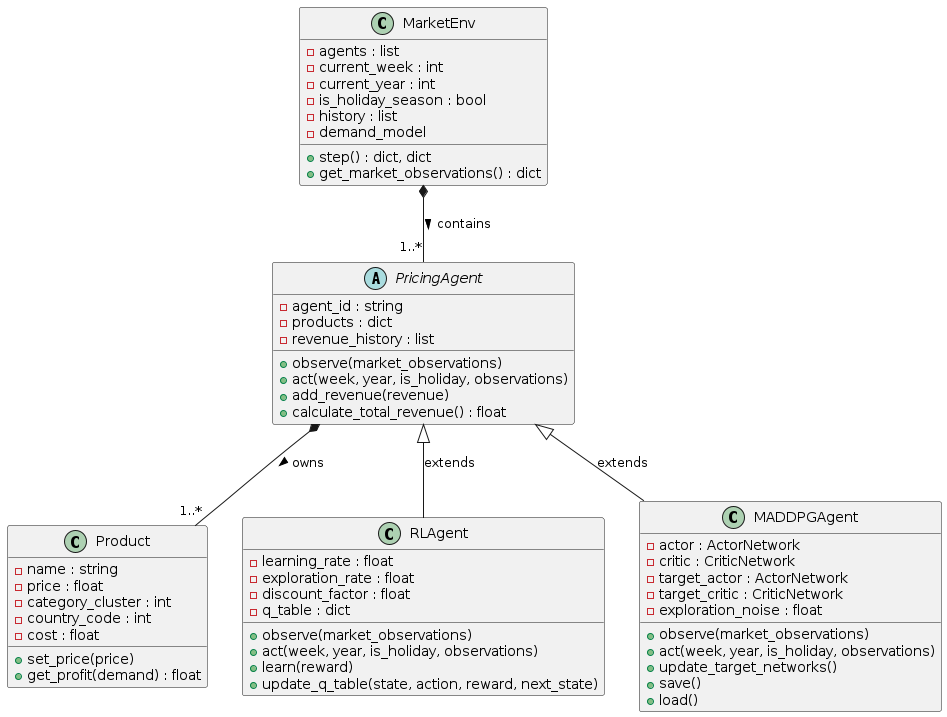

The diagram above was rendered by PlantUML. Its source (embedded in the PNG):
@startuml Online Retail Simulation

' Main classes
class MarketEnv {
  - agents : list
  - current_week : int
  - current_year : int
  - is_holiday_season : bool
  - history : list
  - demand_model
  + step() : dict, dict
  + get_market_observations() : dict
}

class Product {
  - name : string
  - price : float
  - category_cluster : int
  - country_code : int
  - cost : float
  + set_price(price)
  + get_profit(demand) : float
}

abstract class PricingAgent {
  - agent_id : string
  - products : dict
  - revenue_history : list
  + observe(market_observations)
  + act(week, year, is_holiday, observations)
  + add_revenue(revenue)
  + calculate_total_revenue() : float
}

class RLAgent {
  - learning_rate : float
  - exploration_rate : float
  - discount_factor : float
  - q_table : dict
  + observe(market_observations)
  + act(week, year, is_holiday, observations)
  + learn(reward)
  + update_q_table(state, action, reward, next_state)
}

class MADDPGAgent {
  - actor : ActorNetwork
  - critic : CriticNetwork
  - target_actor : ActorNetwork
  - target_critic : CriticNetwork
  - exploration_noise : float
  + observe(market_observations)
  + act(week, year, is_holiday, observations)
  + update_target_networks()
  + save()
  + load()
}

' Relationships
MarketEnv *-- "1..*" PricingAgent : contains >
PricingAgent *-- "1..*" Product : owns >
PricingAgent <|-- RLAgent : extends
PricingAgent <|-- MADDPGAgent : extends

@enduml